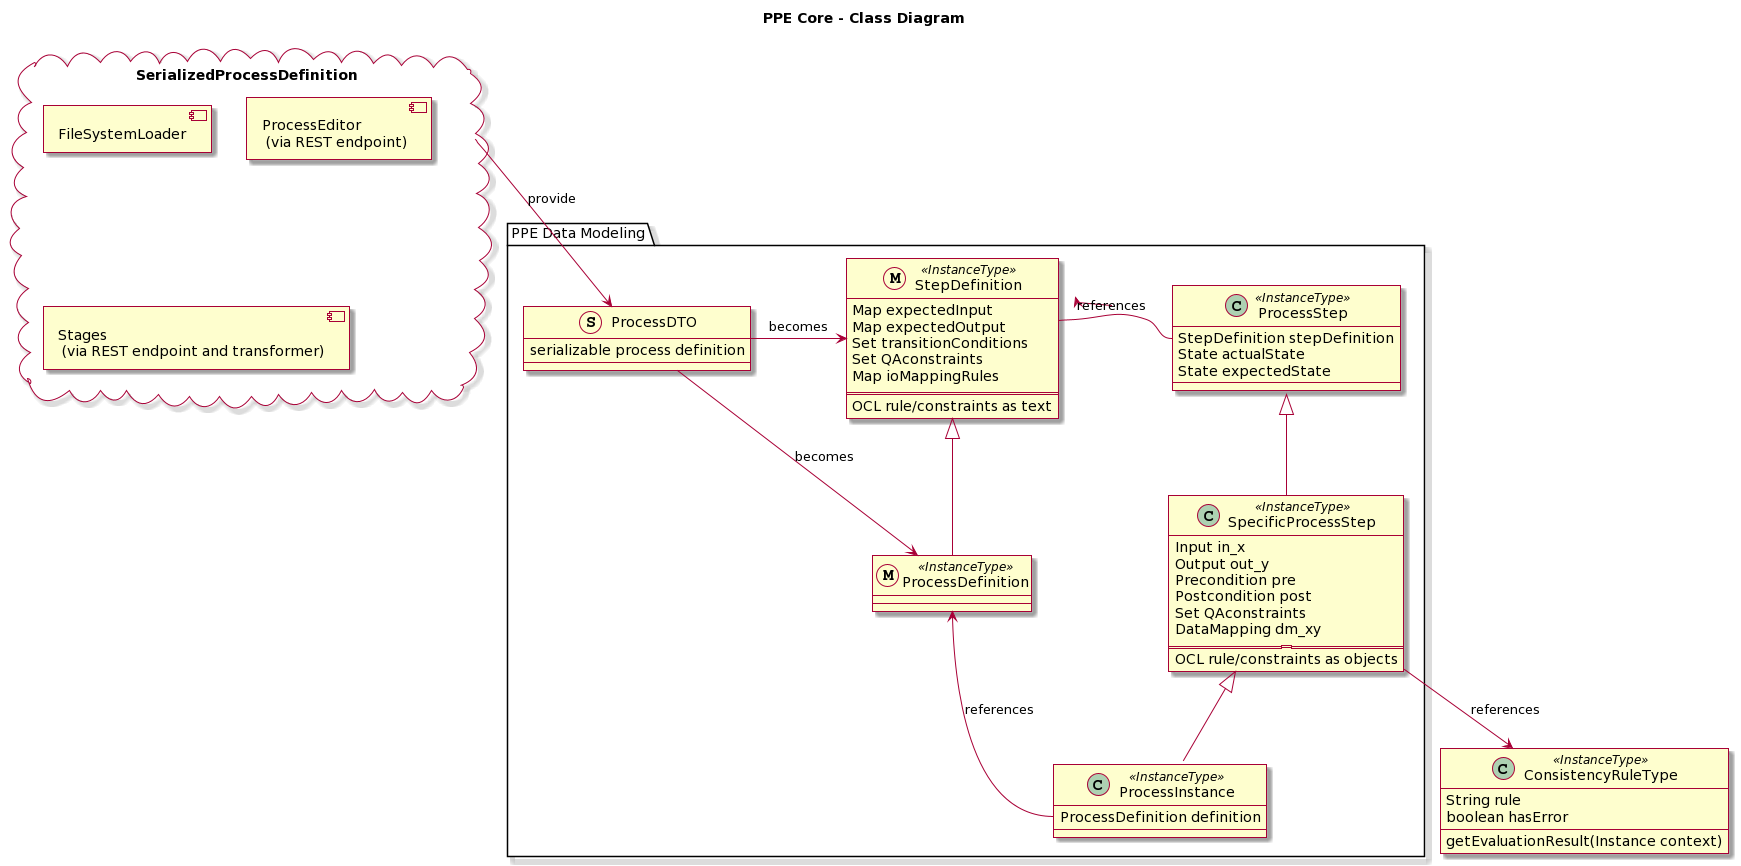

The diagram above was rendered by PlantUML. Its source (embedded in the PNG):
@startuml
allowmixing

skin rose

title PPE Core - Class Diagram

package "PPE Data Modeling" {
	
	
	metaclass "StepDefinition" <<InstanceType>>  {
	Map expectedInput
	Map expectedOutput
	Set transitionConditions
	Set QAconstraints
	Map ioMappingRules
	=========
		OCL rule/constraints as text
	}
	
	metaclass "ProcessDefinition" <<InstanceType>>  {

	} 
	
	"StepDefinition" <|-- ProcessDefinition
	
	class "ProcessInstance" <<InstanceType>>  {
		ProcessDefinition definition
	}
	
	class "ProcessStep" <<InstanceType>>  {
		StepDefinition stepDefinition
		State actualState
	  State expectedState
	}
	
	class "SpecificProcessStep" <<InstanceType>> {
		Input in_x 
		Output out_y
		Precondition pre
	  Postcondition post
	  Set QAconstraints
	  DataMapping dm_xy
	=========
		OCL rule/constraints as objects
	}
	

	
	"SpecificProcessStep" -up-|> "ProcessStep"
	
	"ProcessInstance" -up-|> "SpecificProcessStep"
	
	
	ProcessInstance::definition -left-> ProcessDefinition : references
	ProcessStep::stepDefinition -left-> StepDefinition : references
	
	
	struct ProcessDTO {
		serializable process definition
	}
	
}

class ConsistencyRuleType <<InstanceType>> {
	String rule
	boolean hasError
	getEvaluationResult(Instance context)
}

SpecificProcessStep --> ConsistencyRuleType : references

cloud "SerializedProcessDefinition"  {
	component [FileSystemLoader]
	component [ProcessEditor \n (via REST endpoint)]
	component [Stages \n (via REST endpoint and transformer)]

}

SerializedProcessDefinition --> ProcessDTO : provide
ProcessDTO -right-> ProcessDefinition : becomes
ProcessDTO -right-> StepDefinition : becomes
@enduml